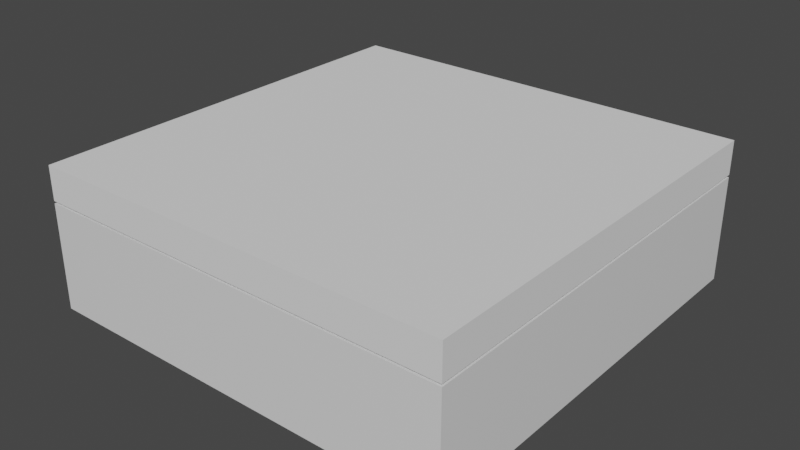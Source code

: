 # Source: SolarPanel.blend  (saved by Blender 3.1.7; exported with 4.5.12 LTS)
import bpy
from mathutils import Matrix  # noqa: F401  (used for matrix-valued properties, if any)

bpy.ops.wm.read_factory_settings(use_empty=True)
scene = bpy.context.scene
scene.name = 'Scene'

# ---- collections
col_collection = bpy.data.collections.new('Collection'); scene.collection.children.link(col_collection)

# ---- materials (node trees are filled in below, after node groups)
mat_material = bpy.data.materials.new('Material')
mat_material.alpha_threshold = 0.0
mat_material.use_transparent_shadow = False
mat_material.line_color = (0.0, 0.0, 0.0, 1.0)

# ---- material node trees
mat_material.use_nodes = True; mat_material.node_tree.nodes.clear()
_N = mat_material.node_tree.nodes; _L = mat_material.node_tree.links
n0 = _N.new('ShaderNodeOutputMaterial'); n0.name = 'Material Output'; n0.location = (300, 300)
n1 = _N.new('ShaderNodeBsdfPrincipled'); n1.name = 'Principled BSDF'; n1.location = (10, 300)
n1.distribution = 'GGX'
n1.subsurface_method = 'RANDOM_WALK_SKIN'
n1.inputs[2].default_value = 0.4
n1.inputs[3].default_value = 1.45
n1.inputs[27].default_value = (0.0, 0.0, 0.0, 1.0)
n1.inputs[28].default_value = 1.0
_L.new(n1.outputs[0], n0.inputs[0])
n0.is_active_output = True

# ---- world
world_world = bpy.data.worlds.new('World'); scene.world = world_world
world_world.use_nodes = True; world_world.node_tree.nodes.clear()
_N = world_world.node_tree.nodes; _L = world_world.node_tree.links
n0 = _N.new('ShaderNodeOutputWorld'); n0.name = 'World Output'; n0.location = (300, 300)
n1 = _N.new('ShaderNodeBackground'); n1.name = 'Background'; n1.location = (10, 300)
n1.inputs[0].default_value = (0.05088, 0.05088, 0.05088, 1.0)
_L.new(n1.outputs[0], n0.inputs[0])
n0.is_active_output = True
world_world.color = (0.05088, 0.05088, 0.05088)
world_world.use_sun_shadow = False
world_world.sun_shadow_jitter_overblur = 0.0

# ---- meshes
me_cube = bpy.data.meshes.new('Cube')
me_cube.from_pydata([(1.0, 1.0, 1.0), (1.0, 1.0, -1.0), (1.0, -1.0, 1.0), (1.0, -1.0, -1.0), (-1.0, 1.0, 1.0), (-1.0, 1.0, -1.0), (-1.0, -1.0, 1.0), (-1.0, -1.0, -1.0)], [], [(0, 4, 6, 2), (3, 2, 6, 7), (7, 6, 4, 5), (5, 1, 3, 7), (1, 0, 2, 3), (5, 4, 0, 1)])
_uv = me_cube.uv_layers.new(name='UVMap')
_uv.uv.foreach_set('vector', [0.625, 0.5, 0.875, 0.5, 0.875, 0.75, 0.625, 0.75, 0.375, 0.75, 0.625, 0.75, 0.625, 1.0, 0.375, 1.0, 0.375, 0.0, 0.625, 0.0, 0.625, 0.25, 0.375, 0.25, 0.125, 0.5, 0.375, 0.5, 0.375, 0.75, 0.125, 0.75, 0.375, 0.5, 0.625, 0.5, 0.625, 0.75, 0.375, 0.75, 0.375, 0.25, 0.625, 0.25, 0.625, 0.5, 0.375, 0.5])
me_cube.materials.append(mat_material)
me_cube.use_remesh_preserve_volume = False
me_cube.use_remesh_preserve_attributes = False
me_cube.use_mirror_vertex_groups = False
me_cube.update()
me_cube_001 = bpy.data.meshes.new('Cube.001')
me_cube_001.from_pydata([(-1.0, -1.0, -1.0), (-1.0, -1.0, 1.0), (-1.0, 1.0, -1.0), (-1.0, 1.0, 1.0), (1.0, -1.0, -1.0), (1.0, -1.0, 1.0), (1.0, 1.0, -1.0), (1.0, 1.0, 1.0)], [], [(0, 1, 3, 2), (2, 3, 7, 6), (6, 7, 5, 4), (4, 5, 1, 0), (2, 6, 4, 0), (7, 3, 1, 5)])
_uv = me_cube_001.uv_layers.new(name='UVMap')
_uv.uv.foreach_set('vector', [0.375, 0.0, 0.625, 0.0, 0.625, 0.25, 0.375, 0.25, 0.375, 0.25, 0.625, 0.25, 0.625, 0.5, 0.375, 0.5, 0.375, 0.5, 0.625, 0.5, 0.625, 0.75, 0.375, 0.75, 0.375, 0.75, 0.625, 0.75, 0.625, 1.0, 0.375, 1.0, 0.125, 0.5, 0.375, 0.5, 0.375, 0.75, 0.125, 0.75, 0.625, 0.5, 0.875, 0.5, 0.875, 0.75, 0.625, 0.75])
me_cube_001.use_remesh_fix_poles = True
me_cube_001.use_remesh_preserve_attributes = False
me_cube_001.update()

# ---- objects
ob_cube = bpy.data.objects.new('Cube', me_cube)
ob_cube_001 = bpy.data.objects.new('Cube.001', me_cube_001)

# ---- transforms, parenting, visibility, modifiers, constraints
ob_cube.location = (0.0, 0.0, -0.005732)
ob_cube.scale = (1.0, 1.0, 0.25)
ob_cube.lock_rotations_4d = False
ob_cube.empty_display_type = 'ARROWS'
ob_cube.lineart.crease_threshold = 0.0
ob_cube_001.location = (0.0, 0.0, 0.3356)
ob_cube_001.scale = (1.0, 1.0, 0.08)

# ---- collection membership
col_collection.objects.link(ob_cube)
col_collection.objects.link(ob_cube_001)

# ---- scene / render settings (as saved in the file)
scene.frame_start = 1; scene.frame_end = 250; scene.frame_set(1)
scene.render.engine = 'BLENDER_EEVEE_NEXT'
scene.cycles.sampling_pattern = 'TABULATED_SOBOL'
scene.cycles.use_light_tree = False
scene.view_settings.view_transform = 'Filmic'
bpy.context.view_layer.update()

# ---- added for rendering (the .blend has no active camera and no usable light): camera, sun
cam_auto = bpy.data.cameras.new('AutoCamera')
cam_auto.lens = 50.0
cam_auto.sensor_width = 36.0
cam_auto.clip_end = 1000.0
ob_auto_camera = bpy.data.objects.new('AutoCamera', cam_auto)
scene.collection.objects.link(ob_auto_camera)
ob_auto_camera.location = (2.68964, -3.22756, 2.23165)
ob_auto_camera.rotation_euler = (1.09748, -7.21219e-08, 0.694738)
scene.camera = ob_auto_camera
light_auto_sun = bpy.data.lights.new('AutoSun', 'SUN')
light_auto_sun.energy = 3.0
light_auto_sun.angle = 0.0523599
ob_auto_sun = bpy.data.objects.new('AutoSun', light_auto_sun)
scene.collection.objects.link(ob_auto_sun)
ob_auto_sun.rotation_euler = (0.872665, 0.174533, 0.523599)
bpy.context.view_layer.update()
